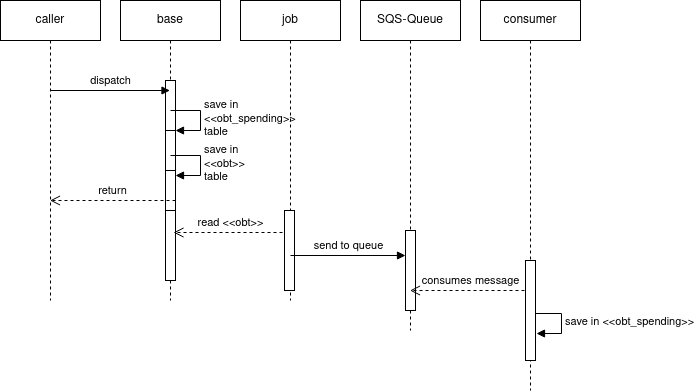

The diagram above was exported from draw.io. Its source (the exported page's mxGraphModel, read from the mxfile embedded in the PNG):
<mxGraphModel dx="1350" dy="820" grid="1" gridSize="10" guides="1" tooltips="1" connect="1" arrows="1" fold="1" page="1" pageScale="1" pageWidth="827" pageHeight="1169" math="0" shadow="0">
  <root>
    <mxCell id="0" />
    <mxCell id="1" parent="0" />
    <mxCell id="XuJJwdL7Ch0C0mYjnONf-1" value="caller" style="shape=umlLifeline;perimeter=lifelinePerimeter;whiteSpace=wrap;html=1;container=1;collapsible=0;recursiveResize=0;outlineConnect=0;" vertex="1" parent="1">
      <mxGeometry x="60" y="90" width="100" height="300" as="geometry" />
    </mxCell>
    <mxCell id="XuJJwdL7Ch0C0mYjnONf-3" value="base" style="shape=umlLifeline;perimeter=lifelinePerimeter;whiteSpace=wrap;html=1;container=1;collapsible=0;recursiveResize=0;outlineConnect=0;" vertex="1" parent="1">
      <mxGeometry x="180" y="90" width="100" height="300" as="geometry" />
    </mxCell>
    <mxCell id="XuJJwdL7Ch0C0mYjnONf-10" value="" style="html=1;points=[];perimeter=orthogonalPerimeter;" vertex="1" parent="XuJJwdL7Ch0C0mYjnONf-3">
      <mxGeometry x="45" y="80" width="10" height="200" as="geometry" />
    </mxCell>
    <mxCell id="XuJJwdL7Ch0C0mYjnONf-11" value="" style="html=1;points=[];perimeter=orthogonalPerimeter;" vertex="1" parent="XuJJwdL7Ch0C0mYjnONf-3">
      <mxGeometry x="45" y="130" width="10" height="40" as="geometry" />
    </mxCell>
    <mxCell id="XuJJwdL7Ch0C0mYjnONf-12" value="save in &lt;br&gt;&amp;lt;&amp;lt;obt_spending&amp;gt;&amp;gt;&lt;br&gt;table" style="edgeStyle=orthogonalEdgeStyle;html=1;align=left;spacingLeft=2;endArrow=block;rounded=0;entryX=1;entryY=0;" edge="1" target="XuJJwdL7Ch0C0mYjnONf-11" parent="XuJJwdL7Ch0C0mYjnONf-3">
      <mxGeometry relative="1" as="geometry">
        <mxPoint x="50" y="110" as="sourcePoint" />
        <Array as="points">
          <mxPoint x="80" y="110" />
        </Array>
      </mxGeometry>
    </mxCell>
    <mxCell id="XuJJwdL7Ch0C0mYjnONf-13" value="" style="html=1;points=[];perimeter=orthogonalPerimeter;" vertex="1" parent="XuJJwdL7Ch0C0mYjnONf-3">
      <mxGeometry x="45" y="170" width="10" height="40" as="geometry" />
    </mxCell>
    <mxCell id="XuJJwdL7Ch0C0mYjnONf-14" value="save in &lt;br&gt;&amp;lt;&amp;lt;obt&amp;gt;&amp;gt;&lt;br&gt;table" style="edgeStyle=orthogonalEdgeStyle;html=1;align=left;spacingLeft=2;endArrow=block;rounded=0;entryX=1;entryY=0;" edge="1" parent="XuJJwdL7Ch0C0mYjnONf-3">
      <mxGeometry relative="1" as="geometry">
        <mxPoint x="50" y="155" as="sourcePoint" />
        <Array as="points">
          <mxPoint x="80" y="155" />
        </Array>
        <mxPoint x="55" y="175" as="targetPoint" />
      </mxGeometry>
    </mxCell>
    <mxCell id="XuJJwdL7Ch0C0mYjnONf-23" value="return" style="html=1;verticalAlign=bottom;endArrow=open;dashed=1;endSize=8;rounded=0;" edge="1" parent="XuJJwdL7Ch0C0mYjnONf-3" target="XuJJwdL7Ch0C0mYjnONf-1">
      <mxGeometry relative="1" as="geometry">
        <mxPoint x="55" y="200" as="sourcePoint" />
        <mxPoint x="-25" y="200" as="targetPoint" />
      </mxGeometry>
    </mxCell>
    <mxCell id="XuJJwdL7Ch0C0mYjnONf-4" value="job" style="shape=umlLifeline;perimeter=lifelinePerimeter;whiteSpace=wrap;html=1;container=1;collapsible=0;recursiveResize=0;outlineConnect=0;" vertex="1" parent="1">
      <mxGeometry x="300" y="90" width="100" height="300" as="geometry" />
    </mxCell>
    <mxCell id="XuJJwdL7Ch0C0mYjnONf-16" value="read &amp;lt;&amp;lt;obt&amp;gt;&amp;gt;" style="html=1;verticalAlign=bottom;endArrow=open;dashed=1;endSize=8;rounded=0;" edge="1" parent="XuJJwdL7Ch0C0mYjnONf-4">
      <mxGeometry relative="1" as="geometry">
        <mxPoint x="48" y="232" as="sourcePoint" />
        <mxPoint x="-67" y="232" as="targetPoint" />
      </mxGeometry>
    </mxCell>
    <mxCell id="XuJJwdL7Ch0C0mYjnONf-22" value="" style="html=1;points=[];perimeter=orthogonalPerimeter;" vertex="1" parent="XuJJwdL7Ch0C0mYjnONf-4">
      <mxGeometry x="44" y="210" width="10" height="80" as="geometry" />
    </mxCell>
    <mxCell id="XuJJwdL7Ch0C0mYjnONf-5" value="SQS-Queue" style="shape=umlLifeline;perimeter=lifelinePerimeter;whiteSpace=wrap;html=1;container=1;collapsible=0;recursiveResize=0;outlineConnect=0;" vertex="1" parent="1">
      <mxGeometry x="420" y="90" width="100" height="330" as="geometry" />
    </mxCell>
    <mxCell id="XuJJwdL7Ch0C0mYjnONf-24" value="" style="html=1;points=[];perimeter=orthogonalPerimeter;" vertex="1" parent="XuJJwdL7Ch0C0mYjnONf-5">
      <mxGeometry x="45" y="230" width="10" height="80" as="geometry" />
    </mxCell>
    <mxCell id="XuJJwdL7Ch0C0mYjnONf-6" value="consumer" style="shape=umlLifeline;perimeter=lifelinePerimeter;whiteSpace=wrap;html=1;container=1;collapsible=0;recursiveResize=0;outlineConnect=0;" vertex="1" parent="1">
      <mxGeometry x="540" y="90" width="100" height="390" as="geometry" />
    </mxCell>
    <mxCell id="XuJJwdL7Ch0C0mYjnONf-19" value="&lt;div&gt;consumes message&lt;/div&gt;" style="html=1;verticalAlign=bottom;endArrow=open;dashed=1;endSize=8;rounded=0;" edge="1" parent="XuJJwdL7Ch0C0mYjnONf-6" target="XuJJwdL7Ch0C0mYjnONf-5">
      <mxGeometry relative="1" as="geometry">
        <mxPoint x="50" y="290" as="sourcePoint" />
        <mxPoint x="-20" y="290" as="targetPoint" />
      </mxGeometry>
    </mxCell>
    <mxCell id="XuJJwdL7Ch0C0mYjnONf-20" value="" style="html=1;points=[];perimeter=orthogonalPerimeter;" vertex="1" parent="XuJJwdL7Ch0C0mYjnONf-6">
      <mxGeometry x="45" y="310" width="10" height="40" as="geometry" />
    </mxCell>
    <mxCell id="XuJJwdL7Ch0C0mYjnONf-21" value="save in &amp;lt;&amp;lt;obt_spending&amp;gt;&amp;gt;" style="edgeStyle=orthogonalEdgeStyle;html=1;align=left;spacingLeft=2;endArrow=block;rounded=0;entryX=1;entryY=0;" edge="1" parent="XuJJwdL7Ch0C0mYjnONf-6">
      <mxGeometry relative="1" as="geometry">
        <mxPoint x="51" y="313" as="sourcePoint" />
        <Array as="points">
          <mxPoint x="81" y="313" />
        </Array>
        <mxPoint x="56" y="333" as="targetPoint" />
      </mxGeometry>
    </mxCell>
    <mxCell id="XuJJwdL7Ch0C0mYjnONf-25" value="" style="html=1;points=[];perimeter=orthogonalPerimeter;" vertex="1" parent="XuJJwdL7Ch0C0mYjnONf-6">
      <mxGeometry x="45" y="260" width="10" height="100" as="geometry" />
    </mxCell>
    <mxCell id="XuJJwdL7Ch0C0mYjnONf-7" value="dispatch" style="html=1;verticalAlign=bottom;endArrow=block;rounded=0;" edge="1" parent="1" target="XuJJwdL7Ch0C0mYjnONf-3">
      <mxGeometry width="80" relative="1" as="geometry">
        <mxPoint x="110" y="180" as="sourcePoint" />
        <mxPoint x="190" y="180" as="targetPoint" />
      </mxGeometry>
    </mxCell>
    <mxCell id="XuJJwdL7Ch0C0mYjnONf-17" value="send to queue" style="html=1;verticalAlign=bottom;endArrow=block;rounded=0;" edge="1" parent="1" target="XuJJwdL7Ch0C0mYjnONf-24">
      <mxGeometry width="80" relative="1" as="geometry">
        <mxPoint x="350" y="345" as="sourcePoint" />
        <mxPoint x="469.5" y="345" as="targetPoint" />
      </mxGeometry>
    </mxCell>
  </root>
</mxGraphModel>